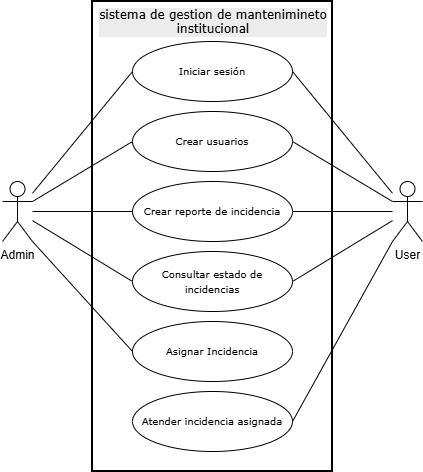

The diagram above was exported from draw.io. Its source (the exported page's mxGraphModel, read from the mxfile embedded in the PNG):
<mxGraphModel dx="692" dy="595" grid="1" gridSize="10" guides="1" tooltips="1" connect="1" arrows="1" fold="1" page="1" pageScale="1" pageWidth="850" pageHeight="1100" math="0" shadow="0">
  <root>
    <mxCell id="0" />
    <mxCell id="1" parent="0" />
    <mxCell id="1BqWPyTt1B15j4pq6jJu-1" parent="1" style="rounded=0;whiteSpace=wrap;html=1;fillColor=none;strokeWidth=2;align=center;" value="&lt;pre style=&quot;&quot;&gt;&lt;br&gt;&lt;/pre&gt;" vertex="1">
      <mxGeometry height="470" width="240" x="280" y="120" as="geometry" />
    </mxCell>
    <mxCell id="1BqWPyTt1B15j4pq6jJu-2" parent="1" style="ellipse;whiteSpace=wrap;html=1;" value="&lt;font style=&quot;font-size: 10px;&quot; face=&quot;Verdana&quot;&gt;Crear reporte de incidencia&lt;/font&gt;" vertex="1">
      <mxGeometry height="60" width="160" x="320" y="300" as="geometry" />
    </mxCell>
    <mxCell id="1BqWPyTt1B15j4pq6jJu-4" parent="1" style="shape=umlActor;verticalLabelPosition=bottom;verticalAlign=top;html=1;outlineConnect=0;" value="Admin" vertex="1">
      <mxGeometry height="60" width="30" x="190" y="300" as="geometry" />
    </mxCell>
    <mxCell id="1BqWPyTt1B15j4pq6jJu-5" parent="1" style="shape=umlActor;verticalLabelPosition=bottom;verticalAlign=top;html=1;outlineConnect=0;" value="User" vertex="1">
      <mxGeometry height="60" width="30" x="580" y="300" as="geometry" />
    </mxCell>
    <mxCell id="1BqWPyTt1B15j4pq6jJu-6" parent="1" style="text;whiteSpace=wrap;html=1;fontFamily=Verdana;fillColor=none;" value="&lt;div style=&quot;forced-color-adjust: none; color: rgb(0, 0, 0); font-size: 12px; font-style: normal; font-variant-ligatures: normal; font-variant-caps: normal; font-weight: 400; letter-spacing: normal; orphans: 2; text-align: center; text-indent: 0px; text-transform: none; widows: 2; word-spacing: 0px; -webkit-text-stroke-width: 0px; background-color: rgb(236, 236, 236); text-decoration-thickness: initial; text-decoration-style: initial; text-decoration-color: initial;&quot;&gt;&lt;span style=&quot;forced-color-adjust: none; background-color: transparent; color: light-dark(rgb(0, 0, 0), rgb(255, 255, 255));&quot;&gt;&lt;font style=&quot;forced-color-adjust: none;&quot;&gt;sistema de gestion de mantenimineto institucional&lt;/font&gt;&lt;/span&gt;&lt;/div&gt;" vertex="1">
      <mxGeometry height="30" width="230" x="285" y="120" as="geometry" />
    </mxCell>
    <mxCell id="1BqWPyTt1B15j4pq6jJu-7" parent="1" style="ellipse;whiteSpace=wrap;html=1;" value="&lt;font style=&quot;font-size: 10px;&quot; face=&quot;Verdana&quot;&gt;Asignar Incidencia&lt;/font&gt;" vertex="1">
      <mxGeometry height="60" width="160" x="320" y="440" as="geometry" />
    </mxCell>
    <mxCell id="1BqWPyTt1B15j4pq6jJu-8" parent="1" style="ellipse;whiteSpace=wrap;html=1;" value="&lt;font style=&quot;font-size: 10px;&quot; face=&quot;Verdana&quot;&gt;Atender incidencia asignada&lt;/font&gt;" vertex="1">
      <mxGeometry height="60" width="160" x="320" y="510" as="geometry" />
    </mxCell>
    <mxCell id="1BqWPyTt1B15j4pq6jJu-9" parent="1" style="ellipse;whiteSpace=wrap;html=1;" value="&lt;font style=&quot;font-size: 10px;&quot; face=&quot;Verdana&quot;&gt;Consultar estado de incidencias&lt;/font&gt;" vertex="1">
      <mxGeometry height="60" width="160" x="320" y="370" as="geometry" />
    </mxCell>
    <mxCell id="1BqWPyTt1B15j4pq6jJu-10" parent="1" style="ellipse;whiteSpace=wrap;html=1;" value="&lt;font style=&quot;font-size: 10px;&quot; face=&quot;Verdana&quot;&gt;Iniciar sesión&lt;/font&gt;" vertex="1">
      <mxGeometry height="60" width="160" x="320" y="160" as="geometry" />
    </mxCell>
    <mxCell id="1BqWPyTt1B15j4pq6jJu-11" parent="1" style="ellipse;whiteSpace=wrap;html=1;" value="&lt;font style=&quot;font-size: 10px;&quot; face=&quot;Verdana&quot;&gt;Crear usuarios&lt;/font&gt;" vertex="1">
      <mxGeometry height="60" width="160" x="320" y="230" as="geometry" />
    </mxCell>
    <mxCell id="1BqWPyTt1B15j4pq6jJu-12" edge="1" parent="1" source="1BqWPyTt1B15j4pq6jJu-4" style="endArrow=none;html=1;rounded=0;entryX=0;entryY=0.5;entryDx=0;entryDy=0;" target="1BqWPyTt1B15j4pq6jJu-10" value="">
      <mxGeometry height="50" relative="1" width="50" as="geometry">
        <mxPoint x="330" y="340" as="sourcePoint" />
        <mxPoint x="380" y="290" as="targetPoint" />
      </mxGeometry>
    </mxCell>
    <mxCell id="1BqWPyTt1B15j4pq6jJu-13" edge="1" parent="1" source="1BqWPyTt1B15j4pq6jJu-4" style="endArrow=none;html=1;rounded=0;exitX=1;exitY=0.3333333333333333;exitDx=0;exitDy=0;exitPerimeter=0;entryX=0;entryY=0.5;entryDx=0;entryDy=0;" target="1BqWPyTt1B15j4pq6jJu-11" value="">
      <mxGeometry height="50" relative="1" width="50" as="geometry">
        <mxPoint x="330" y="340" as="sourcePoint" />
        <mxPoint x="380" y="290" as="targetPoint" />
      </mxGeometry>
    </mxCell>
    <mxCell id="1BqWPyTt1B15j4pq6jJu-14" edge="1" parent="1" source="1BqWPyTt1B15j4pq6jJu-4" style="endArrow=none;html=1;rounded=0;entryX=0;entryY=0.5;entryDx=0;entryDy=0;" target="1BqWPyTt1B15j4pq6jJu-2" value="">
      <mxGeometry height="50" relative="1" width="50" as="geometry">
        <mxPoint x="330" y="340" as="sourcePoint" />
        <mxPoint x="380" y="290" as="targetPoint" />
      </mxGeometry>
    </mxCell>
    <mxCell id="1BqWPyTt1B15j4pq6jJu-15" edge="1" parent="1" source="1BqWPyTt1B15j4pq6jJu-4" style="endArrow=none;html=1;rounded=0;entryX=0;entryY=0.5;entryDx=0;entryDy=0;" target="1BqWPyTt1B15j4pq6jJu-9" value="">
      <mxGeometry height="50" relative="1" width="50" as="geometry">
        <mxPoint x="330" y="340" as="sourcePoint" />
        <mxPoint x="380" y="290" as="targetPoint" />
      </mxGeometry>
    </mxCell>
    <mxCell id="1BqWPyTt1B15j4pq6jJu-16" edge="1" parent="1" source="1BqWPyTt1B15j4pq6jJu-4" style="endArrow=none;html=1;rounded=0;exitX=1;exitY=1;exitDx=0;exitDy=0;exitPerimeter=0;entryX=0;entryY=0.5;entryDx=0;entryDy=0;" target="1BqWPyTt1B15j4pq6jJu-7" value="">
      <mxGeometry height="50" relative="1" width="50" as="geometry">
        <mxPoint x="330" y="340" as="sourcePoint" />
        <mxPoint x="380" y="290" as="targetPoint" />
      </mxGeometry>
    </mxCell>
    <mxCell id="1BqWPyTt1B15j4pq6jJu-17" edge="1" parent="1" source="1BqWPyTt1B15j4pq6jJu-10" style="endArrow=none;html=1;rounded=0;exitX=1;exitY=0.5;exitDx=0;exitDy=0;" target="1BqWPyTt1B15j4pq6jJu-5" value="">
      <mxGeometry height="50" relative="1" width="50" as="geometry">
        <mxPoint x="330" y="340" as="sourcePoint" />
        <mxPoint x="380" y="290" as="targetPoint" />
      </mxGeometry>
    </mxCell>
    <mxCell id="1BqWPyTt1B15j4pq6jJu-18" edge="1" parent="1" source="1BqWPyTt1B15j4pq6jJu-11" style="endArrow=none;html=1;rounded=0;entryX=0;entryY=0.3333333333333333;entryDx=0;entryDy=0;entryPerimeter=0;exitX=1;exitY=0.5;exitDx=0;exitDy=0;" target="1BqWPyTt1B15j4pq6jJu-5" value="">
      <mxGeometry height="50" relative="1" width="50" as="geometry">
        <mxPoint x="330" y="340" as="sourcePoint" />
        <mxPoint x="380" y="290" as="targetPoint" />
      </mxGeometry>
    </mxCell>
    <mxCell id="1BqWPyTt1B15j4pq6jJu-19" edge="1" parent="1" source="1BqWPyTt1B15j4pq6jJu-2" style="endArrow=none;html=1;rounded=0;exitX=1;exitY=0.5;exitDx=0;exitDy=0;" target="1BqWPyTt1B15j4pq6jJu-5" value="">
      <mxGeometry height="50" relative="1" width="50" as="geometry">
        <mxPoint x="330" y="340" as="sourcePoint" />
        <mxPoint x="380" y="290" as="targetPoint" />
      </mxGeometry>
    </mxCell>
    <mxCell id="1BqWPyTt1B15j4pq6jJu-20" edge="1" parent="1" source="1BqWPyTt1B15j4pq6jJu-9" style="endArrow=none;html=1;rounded=0;exitX=1;exitY=0.5;exitDx=0;exitDy=0;" target="1BqWPyTt1B15j4pq6jJu-5" value="">
      <mxGeometry height="50" relative="1" width="50" as="geometry">
        <mxPoint x="330" y="340" as="sourcePoint" />
        <mxPoint x="380" y="290" as="targetPoint" />
      </mxGeometry>
    </mxCell>
    <mxCell id="1BqWPyTt1B15j4pq6jJu-21" edge="1" parent="1" source="1BqWPyTt1B15j4pq6jJu-8" style="endArrow=none;html=1;rounded=0;entryX=0;entryY=1;entryDx=0;entryDy=0;entryPerimeter=0;exitX=1;exitY=0.5;exitDx=0;exitDy=0;" target="1BqWPyTt1B15j4pq6jJu-5" value="">
      <mxGeometry height="50" relative="1" width="50" as="geometry">
        <mxPoint x="330" y="340" as="sourcePoint" />
        <mxPoint x="380" y="290" as="targetPoint" />
      </mxGeometry>
    </mxCell>
  </root>
</mxGraphModel>